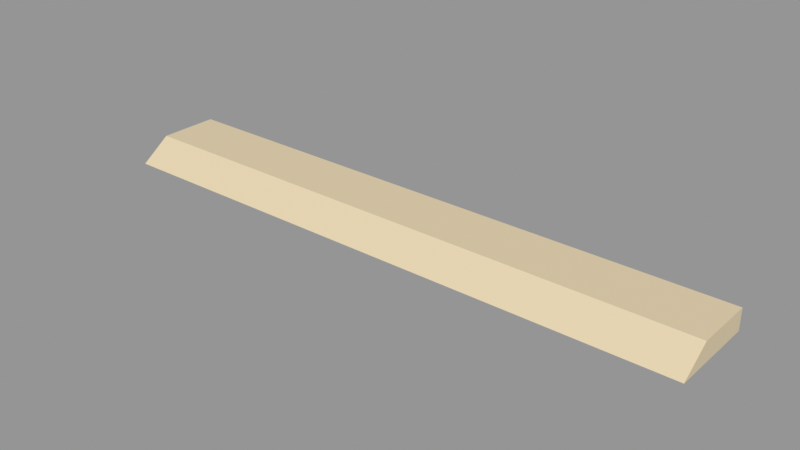 # Source: paving_edge.blend  (saved by Blender 5.2.45; exported with 4.5.12 LTS)
import bpy
from mathutils import Matrix  # noqa: F401  (used for matrix-valued properties, if any)

bpy.ops.wm.read_factory_settings(use_empty=True)
scene = bpy.context.scene
scene.name = 'Scene'

# ---- materials (node trees are filled in below, after node groups)
mat_m_paving = bpy.data.materials.new('M_Paving')

# ---- material node trees
mat_m_paving.use_nodes = True; mat_m_paving.node_tree.nodes.clear()
_N = mat_m_paving.node_tree.nodes; _L = mat_m_paving.node_tree.links
n0 = _N.new('ShaderNodeBsdfPrincipled'); n0.name = 'Principled BSDF'; n0.location = (-200, 100)
n0.inputs[0].default_value = (0.6939, 0.5776, 0.3813, 1.0)
n0.inputs[2].default_value = 0.78
n0.inputs[10].default_value = 0.005
n1 = _N.new('ShaderNodeOutputMaterial'); n1.name = 'Material Output'; n1.location = (200, 100)
_L.new(n0.outputs[0], n1.inputs[0])
n1.is_active_output = True

# ---- meshes
me_sm_env_paving_edge = bpy.data.meshes.new('SM_ENV_paving_edge')
me_sm_env_paving_edge.from_pydata([(-2.0, -0.1, 0.14), (-2.0, 0.3, 0.14), (-2.0, 0.3, 0.0), (-2.0, -0.3, 0.0), (2.0, -0.3, 0.0), (2.0, 0.3, 0.0), (2.0, 0.3, 0.14), (2.0, -0.1, 0.14)], [], [(0, 1, 2, 3), (4, 5, 6, 7), (3, 2, 5, 4), (2, 1, 6, 5), (1, 0, 7, 6), (0, 3, 4, 7)])
_uv = me_sm_env_paving_edge.uv_layers.new(name='UVMap')
_uv.uv.foreach_set('vector', [-0.1, 0.14, 0.3, 0.14, 0.3, 0.0, -0.3, 0.0, -0.3, 0.0, 0.3, 0.0, 0.3, 0.14, -0.1, 0.14, -2.0, -0.3, -2.0, 0.3, 2.0, 0.3, 2.0, -0.3, -2.0, 0.0, -2.0, 0.14, 2.0, 0.14, 2.0, 0.0, -2.0, 0.3, -2.0, -0.1, 2.0, -0.1, 2.0, 0.3, -2.0, -0.1, -2.0, -0.3, 2.0, -0.3, 2.0, -0.1])
me_sm_env_paving_edge.materials.append(mat_m_paving)
me_sm_env_paving_edge.update()

# ---- objects
ob_sm_env_paving_edge = bpy.data.objects.new('SM_ENV_paving_edge', me_sm_env_paving_edge)

# ---- transforms, parenting, visibility, modifiers, constraints
ob_sm_env_paving_edge.location = (0.0, 0.0, 0.0)

# ---- collection membership
scene.collection.objects.link(ob_sm_env_paving_edge)

# ---- scene / render settings (as saved in the file)
scene.frame_start = 1; scene.frame_end = 250; scene.frame_set(1)
scene.render.engine = 'BLENDER_EEVEE_NEXT'
scene.render.image_settings.color_mode = 'RGB'
scene.render.image_settings.compression = 90
scene.render.resolution_x = 1600
scene.render.resolution_y = 900
scene.render.bake_bias = 0.0
scene.render.bake_samples = 0
scene.render.compositor_device = 'GPU'
scene.eevee.gi_irradiance_pool_size = '256'
scene.eevee.use_volume_custom_range = False
scene.eevee.fast_gi_thickness_near = 0.1
scene.eevee.fast_gi_thickness_far = 0.0
scene.eevee.shadow_pool_size = '1024'
scene.eevee.ray_tracing_options.screen_trace_thickness = 0.1
scene.eevee.use_raytracing = True
scene.view_settings.view_transform = 'Standard'
bpy.context.view_layer.update()

# ---- added for rendering (the .blend has no active camera and no usable light): camera, sun + grey world if the file has none
cam_auto = bpy.data.cameras.new('AutoCamera')
cam_auto.lens = 50.0
cam_auto.sensor_width = 36.0
cam_auto.clip_end = 1000.0
ob_auto_camera = bpy.data.objects.new('AutoCamera', cam_auto)
scene.collection.objects.link(ob_auto_camera)
ob_auto_camera.location = (3.74454, -4.49345, 3.06563)
ob_auto_camera.rotation_euler = (1.09748, -7.21219e-08, 0.694738)
scene.camera = ob_auto_camera
light_auto_sun = bpy.data.lights.new('AutoSun', 'SUN')
light_auto_sun.energy = 3.0
light_auto_sun.angle = 0.0523599
ob_auto_sun = bpy.data.objects.new('AutoSun', light_auto_sun)
scene.collection.objects.link(ob_auto_sun)
ob_auto_sun.rotation_euler = (0.872665, 0.174533, 0.523599)
if scene.world is None:
    world_auto = bpy.data.worlds.new('AutoWorld')
    world_auto.color = (0.3, 0.3, 0.3)
    scene.world = world_auto
bpy.context.view_layer.update()

